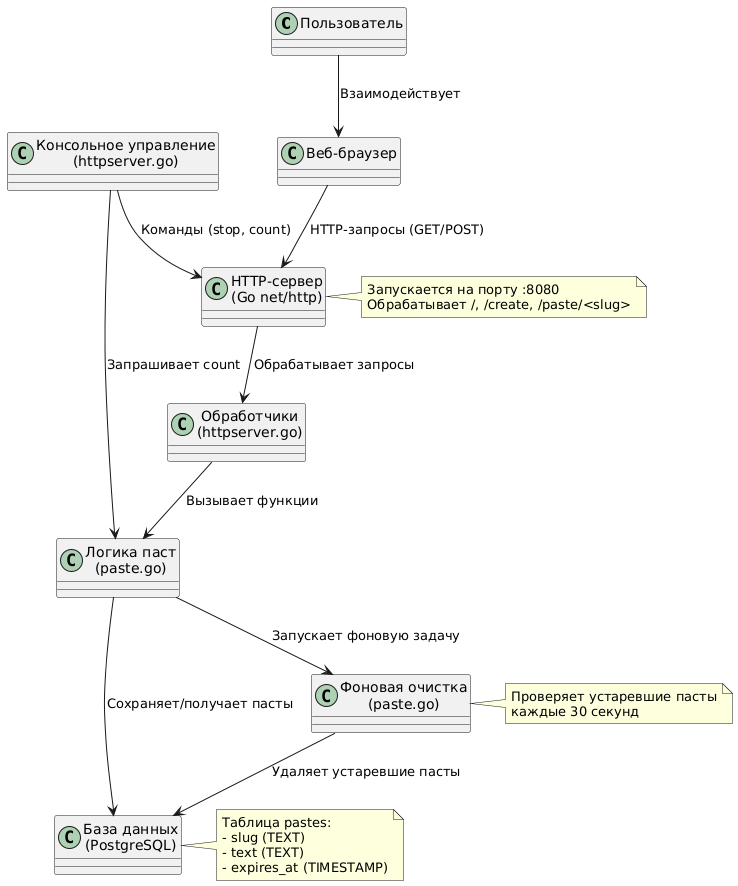

The diagram above was rendered by PlantUML. Its source (embedded in the PNG):
@startuml
!define RECTANGLE class

RECTANGLE "Пользователь" as User
RECTANGLE "Веб-браузер" as Browser
RECTANGLE "HTTP-сервер\n(Go net/http)" as HTTPServer
RECTANGLE "Обработчики\n(httpserver.go)" as Handlers
RECTANGLE "Логика паст\n(paste.go)" as PasteLogic
RECTANGLE "База данных\n(PostgreSQL)" as Database
RECTANGLE "Фоновая очистка\n(paste.go)" as Cleanup
RECTANGLE "Консольное управление\n(httpserver.go)" as Console

User --> Browser : Взаимодействует
Browser --> HTTPServer : HTTP-запросы (GET/POST)
HTTPServer --> Handlers : Обрабатывает запросы
Handlers --> PasteLogic : Вызывает функции
PasteLogic --> Database : Сохраняет/получает пасты
PasteLogic --> Cleanup : Запускает фоновую задачу
Cleanup --> Database : Удаляет устаревшие пасты
Console --> HTTPServer : Команды (stop, count)
Console --> PasteLogic : Запрашивает count

note right of HTTPServer
  Запускается на порту :8080
  Обрабатывает /, /create, /paste/<slug>
end note

note right of Database
  Таблица pastes:
  - slug (TEXT)
  - text (TEXT)
  - expires_at (TIMESTAMP)
end note

note right of Cleanup
  Проверяет устаревшие пасты
  каждые 30 секунд
end note
@enduml